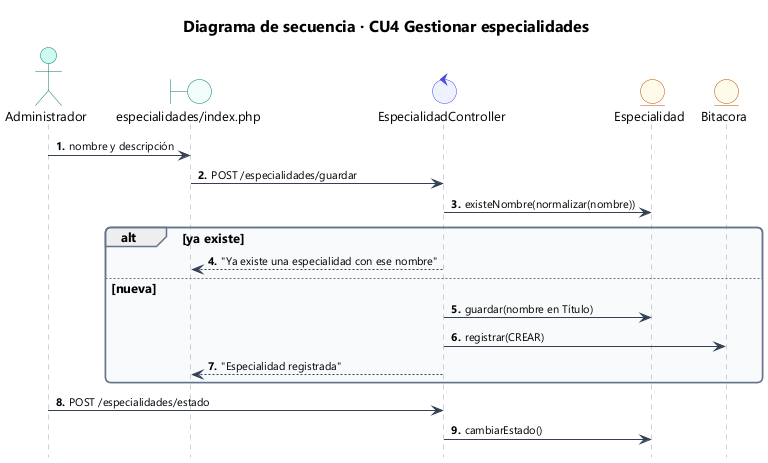

The diagram above was rendered by PlantUML. Its source (embedded in the PNG):
@startuml 50_sec_cu04
!include estilo.iuml
title Diagrama de secuencia · CU4 Gestionar especialidades
autonumber "<b>0."
hide footbox
actor Administrador as U
boundary "especialidades/index.php" as V
control EspecialidadController as C
entity Especialidad as E
entity Bitacora as B
U -> V : nombre y descripción
V -> C : POST /especialidades/guardar
C -> E : existeNombre(normalizar(nombre))
alt ya existe
  C --> V : "Ya existe una especialidad con ese nombre"
else nueva
  C -> E : guardar(nombre en Título)
  C -> B : registrar(CREAR)
  C --> V : "Especialidad registrada"
end
U -> C : POST /especialidades/estado
C -> E : cambiarEstado()
@enduml